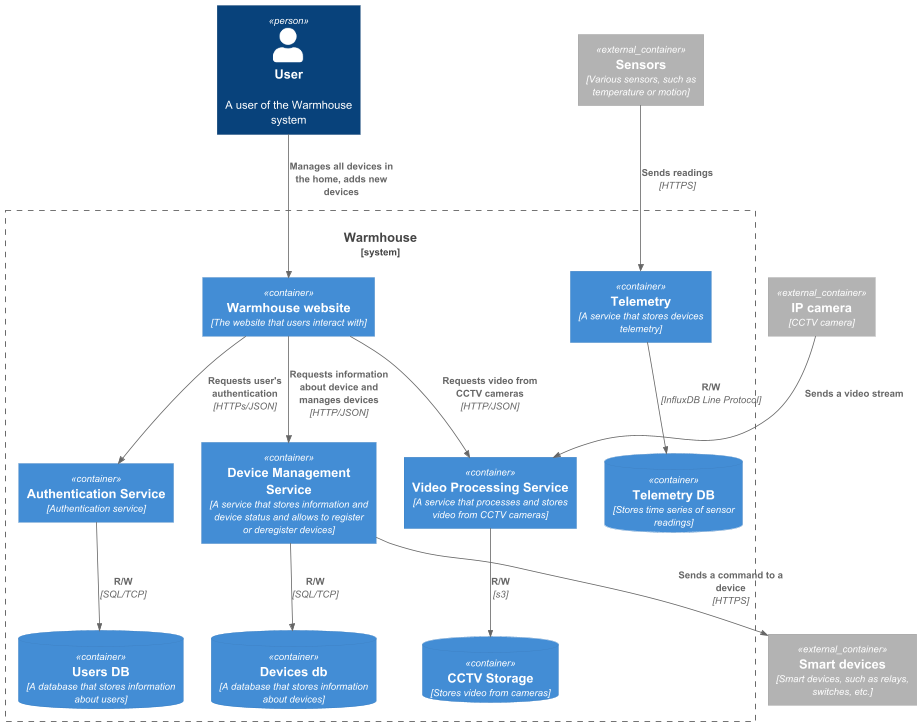

The diagram above was rendered by PlantUML. Its source (embedded in the PNG):
@startuml

!include C4_Container.puml

Person(user, "User", "A user of the Warmhouse system")
Container_Ext(device, "Smart devices", "Smart devices, such as relays, switches, etc.")
Container_Ext(sensor, "Sensors", "Various sensors, such as temperature or motion")
Container_Ext(ip_camera, "IP camera", "CCTV camera")

System_Boundary(warmhouse_system, "Warmhouse") {
    Container(web_app, "Warmhouse website", "The website that users interact with")

    Container(devices_management, "Device Management Service", "A service that stores information and device status and allows to register or deregister devices")
    ContainerDb(devices_db, "Devices db", "A database that stores information about devices")

    Container(auth_service, "Authentication Service", "Authentication service")
    ContainerDb(users_db, "Users DB", "A database that stores information about users")

    Container(telemetry, "Telemetry", "A service that stores devices telemetry")
    ContainerDb(telemetry_db, "Telemetry DB", "Stores time series of sensor readings")

    Container(video_service, "Video Processing Service", "A service that processes and stores video from CCTV cameras")
    ContainerDb(video_db, "CCTV Storage", "Stores video from cameras")

    Rel(auth_service,users_db,"R/W", "SQL/TCP")
    Rel(devices_management,device,"Sends a command to a device", HTTPS)
    Rel(devices_management,devices_db,"R/W", "SQL/TCP")
    Rel(ip_camera,video_service, "Sends a video stream")
    Rel(sensor,telemetry, "Sends readings", HTTPS)
    Rel(telemetry,telemetry_db, "R/W", "InfluxDB Line Protocol")
    Rel(video_service,video_db, "R/W", s3)
    Rel(web_app,auth_service,"Requests user's authentication", "HTTPs/JSON")
    Rel(web_app,devices_management,"Requests information about device and manages devices", "HTTP/JSON")
    Rel(web_app,video_service, "Requests video from CCTV cameras", "HTTP/JSON")
}

Rel(user,web_app,"Manages all devices in the home, adds new devices")

@enduml